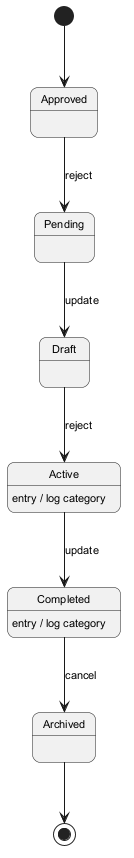

The diagram above was rendered by PlantUML. Its source (embedded in the PNG):
@startuml
skinparam backgroundColor #FFFFFF
skinparam roundCorner 15
skinparam defaultFontSize 11
[*] --> Approved
Approved --> Pending : reject
Pending --> Draft : update
Draft --> Active : reject
Active --> Completed : update
Active : entry / log category
Completed --> Archived : cancel
Completed : entry / log category
Archived --> [*]
@enduml